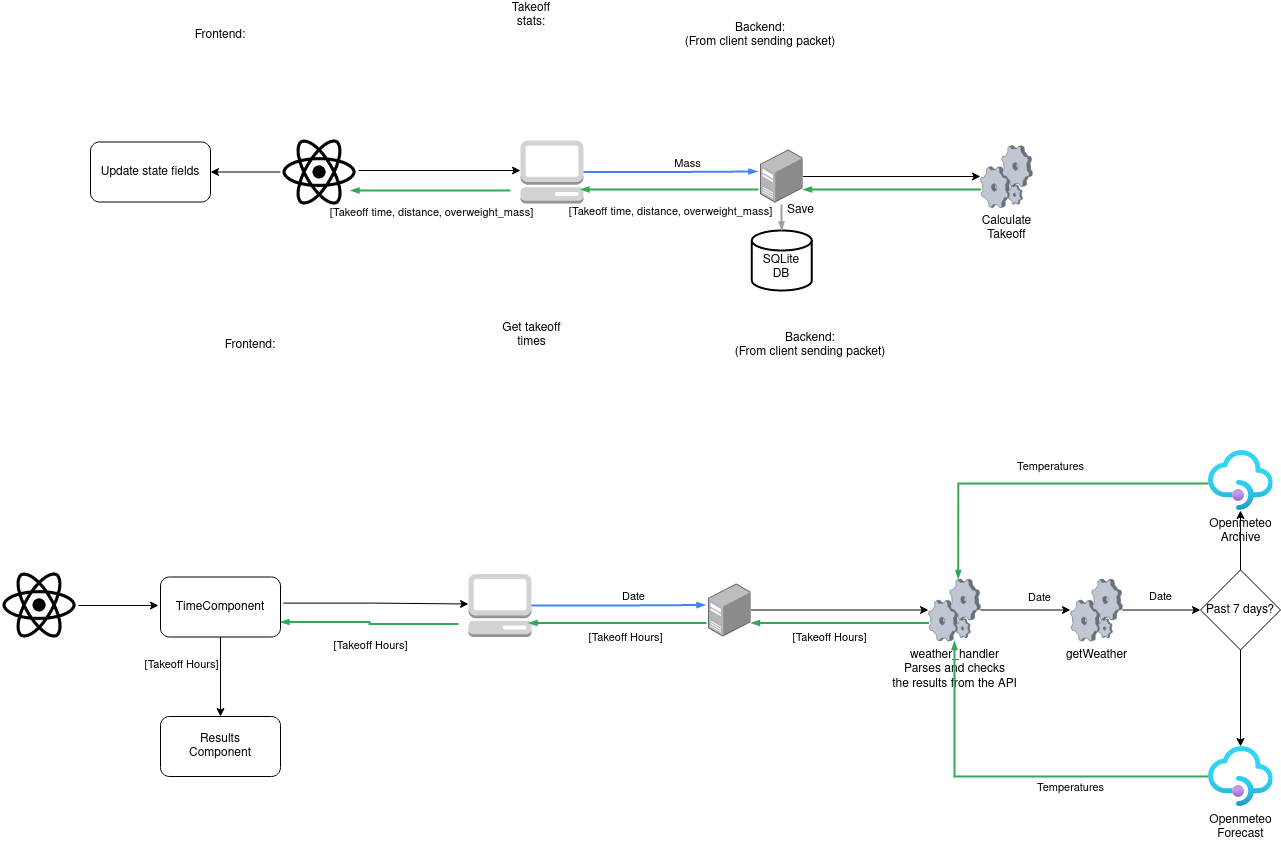

The diagram above was exported from draw.io. Its source (the exported page's mxGraphModel, read from the mxfile embedded in the PNG):
<mxGraphModel dx="1434" dy="795" grid="1" gridSize="10" guides="1" tooltips="1" connect="1" arrows="1" fold="1" page="1" pageScale="1" pageWidth="1169" pageHeight="827" background="none" math="0" shadow="0">
  <root>
    <mxCell id="0" />
    <mxCell id="1" parent="0" />
    <mxCell id="WxboAUJdzQK4nImdnoab-1001" value="" style="outlineConnect=0;dashed=0;verticalLabelPosition=bottom;verticalAlign=top;align=center;html=1;shape=mxgraph.aws3.management_console;fillColor=#D2D3D3;gradientColor=none;" parent="1" vertex="1">
      <mxGeometry x="640" y="180" width="63" height="63" as="geometry" />
    </mxCell>
    <mxCell id="HzvjbKRV-3IC-OiKcD2d-2" style="edgeStyle=orthogonalEdgeStyle;rounded=0;orthogonalLoop=1;jettySize=auto;html=1;" parent="1" source="WxboAUJdzQK4nImdnoab-1002" target="HzvjbKRV-3IC-OiKcD2d-1" edge="1">
      <mxGeometry relative="1" as="geometry" />
    </mxCell>
    <mxCell id="WxboAUJdzQK4nImdnoab-1002" value="" style="points=[];aspect=fixed;html=1;align=center;shadow=0;dashed=0;image;image=img/lib/allied_telesis/computer_and_terminals/Server_Desktop.svg;" parent="1" vertex="1">
      <mxGeometry x="880" y="189" width="42.599999999999994" height="54" as="geometry" />
    </mxCell>
    <mxCell id="WxboAUJdzQK4nImdnoab-1003" value="" style="edgeStyle=orthogonalEdgeStyle;fontSize=12;html=1;endArrow=blockThin;endFill=1;rounded=0;strokeWidth=2;endSize=4;startSize=4;dashed=0;strokeColor=#4284F3;entryX=-0.07;entryY=0.407;entryDx=0;entryDy=0;entryPerimeter=0;exitX=1;exitY=0.5;exitDx=0;exitDy=0;exitPerimeter=0;" parent="1" source="WxboAUJdzQK4nImdnoab-1001" target="WxboAUJdzQK4nImdnoab-1002" edge="1">
      <mxGeometry width="100" relative="1" as="geometry">
        <mxPoint x="710" y="200" as="sourcePoint" />
        <mxPoint x="810" y="200" as="targetPoint" />
      </mxGeometry>
    </mxCell>
    <mxCell id="WxboAUJdzQK4nImdnoab-1004" value="Mass" style="edgeLabel;html=1;align=center;verticalAlign=middle;resizable=0;points=[];" parent="WxboAUJdzQK4nImdnoab-1003" connectable="0" vertex="1">
      <mxGeometry x="0.1861" y="8" relative="1" as="geometry">
        <mxPoint x="1" as="offset" />
      </mxGeometry>
    </mxCell>
    <mxCell id="WxboAUJdzQK4nImdnoab-1005" value="&lt;div&gt;&lt;br&gt;&lt;/div&gt;&lt;div&gt;SQLite&lt;br&gt;DB&lt;br&gt;&lt;/div&gt;" style="strokeWidth=2;html=1;shape=mxgraph.flowchart.database;whiteSpace=wrap;" parent="1" vertex="1">
      <mxGeometry x="871.3" y="270" width="60" height="60" as="geometry" />
    </mxCell>
    <mxCell id="WxboAUJdzQK4nImdnoab-1006" value="Save" style="edgeStyle=orthogonalEdgeStyle;fontSize=12;html=1;endArrow=blockThin;endFill=1;rounded=0;strokeWidth=2;endSize=4;startSize=4;dashed=0;strokeColor=#9E9E9E;exitX=0.493;exitY=1.019;exitDx=0;exitDy=0;exitPerimeter=0;entryX=0.5;entryY=0;entryDx=0;entryDy=0;entryPerimeter=0;" parent="1" source="WxboAUJdzQK4nImdnoab-1002" target="WxboAUJdzQK4nImdnoab-1005" edge="1">
      <mxGeometry x="-0.5402" y="19" width="100" relative="1" as="geometry">
        <mxPoint x="820" y="170" as="sourcePoint" />
        <mxPoint x="920" y="170" as="targetPoint" />
        <Array as="points">
          <mxPoint x="901" y="260" />
          <mxPoint x="901" y="260" />
        </Array>
        <mxPoint as="offset" />
      </mxGeometry>
    </mxCell>
    <mxCell id="WxboAUJdzQK4nImdnoab-1007" value="" style="edgeStyle=orthogonalEdgeStyle;fontSize=12;html=1;endArrow=blockThin;endFill=1;rounded=0;strokeWidth=2;endSize=4;startSize=4;strokeColor=#34A853;dashed=0;exitX=-0.047;exitY=0.741;exitDx=0;exitDy=0;exitPerimeter=0;" parent="1" source="WxboAUJdzQK4nImdnoab-1002" edge="1">
      <mxGeometry width="100" relative="1" as="geometry">
        <mxPoint x="780" y="230" as="sourcePoint" />
        <mxPoint x="700" y="229" as="targetPoint" />
      </mxGeometry>
    </mxCell>
    <mxCell id="HzvjbKRV-3IC-OiKcD2d-8" value="[Takeoff time, distance, overweight_mass]" style="edgeLabel;html=1;align=center;verticalAlign=middle;resizable=0;points=[];" parent="WxboAUJdzQK4nImdnoab-1007" vertex="1" connectable="0">
      <mxGeometry x="-0.1027" y="-1" relative="1" as="geometry">
        <mxPoint x="-8" y="22" as="offset" />
      </mxGeometry>
    </mxCell>
    <mxCell id="HzvjbKRV-3IC-OiKcD2d-1" value="&lt;div&gt;Calculate&lt;/div&gt;&lt;div&gt;Takeoff&lt;br&gt;&lt;/div&gt;" style="verticalLabelPosition=bottom;sketch=0;aspect=fixed;html=1;verticalAlign=top;strokeColor=none;align=center;outlineConnect=0;shape=mxgraph.citrix.process;" parent="1" vertex="1">
      <mxGeometry x="1100" y="185" width="52" height="62" as="geometry" />
    </mxCell>
    <mxCell id="HzvjbKRV-3IC-OiKcD2d-4" value="" style="edgeStyle=orthogonalEdgeStyle;fontSize=12;html=1;endArrow=blockThin;endFill=1;rounded=0;strokeWidth=2;endSize=4;startSize=4;strokeColor=#34A853;dashed=0;exitX=-0.047;exitY=0.741;exitDx=0;exitDy=0;exitPerimeter=0;" parent="1" edge="1">
      <mxGeometry width="100" relative="1" as="geometry">
        <mxPoint x="1100.6" y="229" as="sourcePoint" />
        <mxPoint x="922.6" y="229" as="targetPoint" />
      </mxGeometry>
    </mxCell>
    <mxCell id="HzvjbKRV-3IC-OiKcD2d-6" value="Takeoff stats:" style="text;html=1;strokeColor=none;fillColor=none;align=center;verticalAlign=middle;whiteSpace=wrap;rounded=0;" parent="1" vertex="1">
      <mxGeometry x="621.3" y="40" width="60" height="30" as="geometry" />
    </mxCell>
    <mxCell id="HzvjbKRV-3IC-OiKcD2d-9" value="&lt;div&gt;Backend:&lt;/div&gt;&lt;div&gt;(From client sending packet)&lt;br&gt;&lt;/div&gt;" style="text;html=1;strokeColor=none;fillColor=none;align=center;verticalAlign=middle;whiteSpace=wrap;rounded=0;" parent="1" vertex="1">
      <mxGeometry x="800" y="60" width="160" height="30" as="geometry" />
    </mxCell>
    <mxCell id="HzvjbKRV-3IC-OiKcD2d-10" value="Frontend:" style="text;html=1;strokeColor=none;fillColor=none;align=center;verticalAlign=middle;whiteSpace=wrap;rounded=0;" parent="1" vertex="1">
      <mxGeometry x="260" y="60" width="160" height="30" as="geometry" />
    </mxCell>
    <mxCell id="HzvjbKRV-3IC-OiKcD2d-25" style="edgeStyle=orthogonalEdgeStyle;rounded=0;orthogonalLoop=1;jettySize=auto;html=1;entryX=1;entryY=0.5;entryDx=0;entryDy=0;" parent="1" source="HzvjbKRV-3IC-OiKcD2d-11" target="HzvjbKRV-3IC-OiKcD2d-24" edge="1">
      <mxGeometry relative="1" as="geometry" />
    </mxCell>
    <mxCell id="HzvjbKRV-3IC-OiKcD2d-11" value="" style="shape=image;html=1;verticalAlign=top;verticalLabelPosition=bottom;labelBackgroundColor=#ffffff;imageAspect=0;aspect=fixed;image=https://cdn1.iconfinder.com/data/icons/ionicons-fill-vol-2/512/logo-react-128.png" parent="1" vertex="1">
      <mxGeometry x="400" y="172.5" width="78" height="78" as="geometry" />
    </mxCell>
    <mxCell id="HzvjbKRV-3IC-OiKcD2d-19" style="edgeStyle=orthogonalEdgeStyle;rounded=0;orthogonalLoop=1;jettySize=auto;html=1;" parent="1" edge="1">
      <mxGeometry relative="1" as="geometry">
        <mxPoint x="478" y="210" as="sourcePoint" />
        <mxPoint x="640" y="210" as="targetPoint" />
      </mxGeometry>
    </mxCell>
    <mxCell id="HzvjbKRV-3IC-OiKcD2d-22" value="" style="edgeStyle=orthogonalEdgeStyle;fontSize=12;html=1;endArrow=blockThin;endFill=1;rounded=0;strokeWidth=2;endSize=4;startSize=4;strokeColor=#34A853;dashed=0;exitX=-0.047;exitY=0.741;exitDx=0;exitDy=0;exitPerimeter=0;" parent="1" edge="1">
      <mxGeometry width="100" relative="1" as="geometry">
        <mxPoint x="630" y="230" as="sourcePoint" />
        <mxPoint x="470" y="230" as="targetPoint" />
      </mxGeometry>
    </mxCell>
    <mxCell id="HzvjbKRV-3IC-OiKcD2d-23" value="[Takeoff time, distance, overweight_mass]" style="edgeLabel;html=1;align=center;verticalAlign=middle;resizable=0;points=[];" parent="HzvjbKRV-3IC-OiKcD2d-22" vertex="1" connectable="0">
      <mxGeometry x="-0.1027" y="-1" relative="1" as="geometry">
        <mxPoint x="-8" y="22" as="offset" />
      </mxGeometry>
    </mxCell>
    <mxCell id="HzvjbKRV-3IC-OiKcD2d-24" value="Update state fields" style="rounded=1;whiteSpace=wrap;html=1;" parent="1" vertex="1">
      <mxGeometry x="210" y="181.5" width="120" height="60" as="geometry" />
    </mxCell>
    <mxCell id="HzvjbKRV-3IC-OiKcD2d-28" value="" style="outlineConnect=0;dashed=0;verticalLabelPosition=bottom;verticalAlign=top;align=center;html=1;shape=mxgraph.aws3.management_console;fillColor=#D2D3D3;gradientColor=none;" parent="1" vertex="1">
      <mxGeometry x="588" y="613.5" width="63" height="63" as="geometry" />
    </mxCell>
    <mxCell id="HzvjbKRV-3IC-OiKcD2d-29" style="edgeStyle=orthogonalEdgeStyle;rounded=0;orthogonalLoop=1;jettySize=auto;html=1;" parent="1" source="HzvjbKRV-3IC-OiKcD2d-30" target="HzvjbKRV-3IC-OiKcD2d-37" edge="1">
      <mxGeometry relative="1" as="geometry" />
    </mxCell>
    <mxCell id="HzvjbKRV-3IC-OiKcD2d-30" value="" style="points=[];aspect=fixed;html=1;align=center;shadow=0;dashed=0;image;image=img/lib/allied_telesis/computer_and_terminals/Server_Desktop.svg;" parent="1" vertex="1">
      <mxGeometry x="828" y="622.5" width="42.599999999999994" height="54" as="geometry" />
    </mxCell>
    <mxCell id="HzvjbKRV-3IC-OiKcD2d-31" value="" style="edgeStyle=orthogonalEdgeStyle;fontSize=12;html=1;endArrow=blockThin;endFill=1;rounded=0;strokeWidth=2;endSize=4;startSize=4;dashed=0;strokeColor=#4284F3;entryX=-0.07;entryY=0.407;entryDx=0;entryDy=0;entryPerimeter=0;exitX=1;exitY=0.5;exitDx=0;exitDy=0;exitPerimeter=0;" parent="1" source="HzvjbKRV-3IC-OiKcD2d-28" target="HzvjbKRV-3IC-OiKcD2d-30" edge="1">
      <mxGeometry width="100" relative="1" as="geometry">
        <mxPoint x="658" y="633.5" as="sourcePoint" />
        <mxPoint x="758" y="633.5" as="targetPoint" />
      </mxGeometry>
    </mxCell>
    <mxCell id="HzvjbKRV-3IC-OiKcD2d-32" value="Date" style="edgeLabel;html=1;align=center;verticalAlign=middle;resizable=0;points=[];" parent="HzvjbKRV-3IC-OiKcD2d-31" connectable="0" vertex="1">
      <mxGeometry x="0.1861" y="8" relative="1" as="geometry">
        <mxPoint x="-1" y="-1" as="offset" />
      </mxGeometry>
    </mxCell>
    <mxCell id="HzvjbKRV-3IC-OiKcD2d-35" value="" style="edgeStyle=orthogonalEdgeStyle;fontSize=12;html=1;endArrow=blockThin;endFill=1;rounded=0;strokeWidth=2;endSize=4;startSize=4;strokeColor=#34A853;dashed=0;exitX=-0.047;exitY=0.741;exitDx=0;exitDy=0;exitPerimeter=0;" parent="1" source="HzvjbKRV-3IC-OiKcD2d-30" edge="1">
      <mxGeometry width="100" relative="1" as="geometry">
        <mxPoint x="728" y="663.5" as="sourcePoint" />
        <mxPoint x="648" y="662.5" as="targetPoint" />
      </mxGeometry>
    </mxCell>
    <mxCell id="HzvjbKRV-3IC-OiKcD2d-51" value="[Takeoff Hours]" style="edgeLabel;html=1;align=center;verticalAlign=middle;resizable=0;points=[];" parent="HzvjbKRV-3IC-OiKcD2d-35" vertex="1" connectable="0">
      <mxGeometry x="-0.0899" relative="1" as="geometry">
        <mxPoint y="14" as="offset" />
      </mxGeometry>
    </mxCell>
    <mxCell id="HzvjbKRV-3IC-OiKcD2d-57" style="edgeStyle=orthogonalEdgeStyle;rounded=0;orthogonalLoop=1;jettySize=auto;html=1;" parent="1" source="HzvjbKRV-3IC-OiKcD2d-37" target="Rpz9l3N1Uh5IjfKpZdp1-8" edge="1">
      <mxGeometry relative="1" as="geometry" />
    </mxCell>
    <mxCell id="Rpz9l3N1Uh5IjfKpZdp1-14" value="Date" style="edgeLabel;html=1;align=center;verticalAlign=middle;resizable=0;points=[];" parent="HzvjbKRV-3IC-OiKcD2d-57" connectable="0" vertex="1">
      <mxGeometry x="0.2794" y="2" relative="1" as="geometry">
        <mxPoint y="-11" as="offset" />
      </mxGeometry>
    </mxCell>
    <mxCell id="HzvjbKRV-3IC-OiKcD2d-37" value="weather_handler&lt;br&gt;&lt;div&gt;Parses and checks &lt;br&gt;&lt;/div&gt;&lt;div&gt;the results from the API&lt;/div&gt;" style="verticalLabelPosition=bottom;sketch=0;aspect=fixed;html=1;verticalAlign=top;strokeColor=none;align=center;outlineConnect=0;shape=mxgraph.citrix.process;" parent="1" vertex="1">
      <mxGeometry x="1048" y="618.5" width="52" height="62" as="geometry" />
    </mxCell>
    <mxCell id="HzvjbKRV-3IC-OiKcD2d-38" value="" style="edgeStyle=orthogonalEdgeStyle;fontSize=12;html=1;endArrow=blockThin;endFill=1;rounded=0;strokeWidth=2;endSize=4;startSize=4;strokeColor=#34A853;dashed=0;exitX=-0.047;exitY=0.741;exitDx=0;exitDy=0;exitPerimeter=0;" parent="1" edge="1">
      <mxGeometry width="100" relative="1" as="geometry">
        <mxPoint x="1048.6" y="662.5" as="sourcePoint" />
        <mxPoint x="870.6" y="662.5" as="targetPoint" />
      </mxGeometry>
    </mxCell>
    <mxCell id="Rpz9l3N1Uh5IjfKpZdp1-11" value="[Takeoff Hours]" style="edgeLabel;html=1;align=center;verticalAlign=middle;resizable=0;points=[];" parent="HzvjbKRV-3IC-OiKcD2d-38" connectable="0" vertex="1">
      <mxGeometry x="0.1199" y="-3" relative="1" as="geometry">
        <mxPoint y="17" as="offset" />
      </mxGeometry>
    </mxCell>
    <mxCell id="HzvjbKRV-3IC-OiKcD2d-39" style="edgeStyle=orthogonalEdgeStyle;rounded=0;orthogonalLoop=1;jettySize=auto;html=1;entryX=1;entryY=0.5;entryDx=0;entryDy=0;" parent="1" source="HzvjbKRV-3IC-OiKcD2d-40" edge="1">
      <mxGeometry relative="1" as="geometry">
        <mxPoint x="278" y="645" as="targetPoint" />
      </mxGeometry>
    </mxCell>
    <mxCell id="HzvjbKRV-3IC-OiKcD2d-40" value="" style="shape=image;html=1;verticalAlign=top;verticalLabelPosition=bottom;labelBackgroundColor=#ffffff;imageAspect=0;aspect=fixed;image=https://cdn1.iconfinder.com/data/icons/ionicons-fill-vol-2/512/logo-react-128.png" parent="1" vertex="1">
      <mxGeometry x="120" y="606" width="78" height="78" as="geometry" />
    </mxCell>
    <mxCell id="HzvjbKRV-3IC-OiKcD2d-41" style="edgeStyle=orthogonalEdgeStyle;rounded=0;orthogonalLoop=1;jettySize=auto;html=1;exitX=1.023;exitY=0.435;exitDx=0;exitDy=0;exitPerimeter=0;" parent="1" source="HzvjbKRV-3IC-OiKcD2d-44" edge="1">
      <mxGeometry relative="1" as="geometry">
        <mxPoint x="426" y="643.5" as="sourcePoint" />
        <mxPoint x="588" y="643.5" as="targetPoint" />
      </mxGeometry>
    </mxCell>
    <mxCell id="HzvjbKRV-3IC-OiKcD2d-42" value="" style="edgeStyle=orthogonalEdgeStyle;fontSize=12;html=1;endArrow=blockThin;endFill=1;rounded=0;strokeWidth=2;endSize=4;startSize=4;strokeColor=#34A853;dashed=0;exitX=-0.047;exitY=0.741;exitDx=0;exitDy=0;exitPerimeter=0;entryX=1;entryY=0.75;entryDx=0;entryDy=0;" parent="1" target="HzvjbKRV-3IC-OiKcD2d-44" edge="1">
      <mxGeometry width="100" relative="1" as="geometry">
        <mxPoint x="578" y="663.5" as="sourcePoint" />
        <mxPoint x="418" y="663.5" as="targetPoint" />
      </mxGeometry>
    </mxCell>
    <mxCell id="HzvjbKRV-3IC-OiKcD2d-43" value="[Takeoff Hours]" style="edgeLabel;html=1;align=center;verticalAlign=middle;resizable=0;points=[];" parent="HzvjbKRV-3IC-OiKcD2d-42" vertex="1" connectable="0">
      <mxGeometry x="-0.1027" y="-1" relative="1" as="geometry">
        <mxPoint x="-8" y="22" as="offset" />
      </mxGeometry>
    </mxCell>
    <mxCell id="HzvjbKRV-3IC-OiKcD2d-49" style="edgeStyle=orthogonalEdgeStyle;rounded=0;orthogonalLoop=1;jettySize=auto;html=1;" parent="1" source="HzvjbKRV-3IC-OiKcD2d-44" target="HzvjbKRV-3IC-OiKcD2d-48" edge="1">
      <mxGeometry relative="1" as="geometry" />
    </mxCell>
    <mxCell id="HzvjbKRV-3IC-OiKcD2d-50" value="[Takeoff Hours]" style="edgeLabel;html=1;align=center;verticalAlign=middle;resizable=0;points=[];" parent="HzvjbKRV-3IC-OiKcD2d-49" vertex="1" connectable="0">
      <mxGeometry x="-0.2943" relative="1" as="geometry">
        <mxPoint x="-40" y="-1" as="offset" />
      </mxGeometry>
    </mxCell>
    <mxCell id="HzvjbKRV-3IC-OiKcD2d-44" value="TimeComponent" style="rounded=1;whiteSpace=wrap;html=1;" parent="1" vertex="1">
      <mxGeometry x="280" y="616.5" width="120" height="60" as="geometry" />
    </mxCell>
    <mxCell id="HzvjbKRV-3IC-OiKcD2d-48" value="Results&lt;br&gt;Component" style="rounded=1;whiteSpace=wrap;html=1;" parent="1" vertex="1">
      <mxGeometry x="280" y="756" width="120" height="60" as="geometry" />
    </mxCell>
    <mxCell id="HzvjbKRV-3IC-OiKcD2d-52" value="&lt;div&gt;Openmeteo&lt;/div&gt;&lt;div&gt;Archive&lt;br&gt;&lt;/div&gt;" style="aspect=fixed;html=1;points=[];align=center;image;fontSize=12;image=img/lib/azure2/app_services/API_Management_Services.svg;" parent="1" vertex="1">
      <mxGeometry x="1327.5" y="490" width="65" height="60" as="geometry" />
    </mxCell>
    <mxCell id="Rpz9l3N1Uh5IjfKpZdp1-1" style="edgeStyle=orthogonalEdgeStyle;rounded=0;orthogonalLoop=1;jettySize=auto;html=1;" parent="1" source="HzvjbKRV-3IC-OiKcD2d-53" target="HzvjbKRV-3IC-OiKcD2d-58" edge="1">
      <mxGeometry relative="1" as="geometry" />
    </mxCell>
    <mxCell id="Rpz9l3N1Uh5IjfKpZdp1-2" style="edgeStyle=orthogonalEdgeStyle;rounded=0;orthogonalLoop=1;jettySize=auto;html=1;" parent="1" source="HzvjbKRV-3IC-OiKcD2d-53" target="HzvjbKRV-3IC-OiKcD2d-52" edge="1">
      <mxGeometry relative="1" as="geometry" />
    </mxCell>
    <mxCell id="HzvjbKRV-3IC-OiKcD2d-53" value="Past 7 days?" style="rhombus;whiteSpace=wrap;html=1;" parent="1" vertex="1">
      <mxGeometry x="1320" y="609.5" width="80" height="80" as="geometry" />
    </mxCell>
    <mxCell id="HzvjbKRV-3IC-OiKcD2d-58" value="&lt;div&gt;Openmeteo&lt;/div&gt;&lt;div&gt;Forecast&lt;br&gt;&lt;/div&gt;" style="aspect=fixed;html=1;points=[];align=center;image;fontSize=12;image=img/lib/azure2/app_services/API_Management_Services.svg;" parent="1" vertex="1">
      <mxGeometry x="1327.5" y="786" width="65" height="60" as="geometry" />
    </mxCell>
    <mxCell id="Rpz9l3N1Uh5IjfKpZdp1-6" value="" style="edgeStyle=orthogonalEdgeStyle;fontSize=12;html=1;endArrow=blockThin;endFill=1;rounded=0;strokeWidth=2;endSize=4;startSize=4;strokeColor=#34A853;dashed=0;exitX=0.008;exitY=0.548;exitDx=0;exitDy=0;exitPerimeter=0;" parent="1" source="HzvjbKRV-3IC-OiKcD2d-52" edge="1">
      <mxGeometry width="100" relative="1" as="geometry">
        <mxPoint x="1174.25" y="522.16" as="sourcePoint" />
        <mxPoint x="1077.75" y="618.5" as="targetPoint" />
      </mxGeometry>
    </mxCell>
    <mxCell id="Rpz9l3N1Uh5IjfKpZdp1-12" value="Temperatures" style="edgeLabel;html=1;align=center;verticalAlign=middle;resizable=0;points=[];" parent="Rpz9l3N1Uh5IjfKpZdp1-6" connectable="0" vertex="1">
      <mxGeometry x="-0.0519" y="1" relative="1" as="geometry">
        <mxPoint x="5" y="-18" as="offset" />
      </mxGeometry>
    </mxCell>
    <mxCell id="Rpz9l3N1Uh5IjfKpZdp1-9" value="Date" style="edgeStyle=orthogonalEdgeStyle;rounded=0;orthogonalLoop=1;jettySize=auto;html=1;entryX=0;entryY=0.5;entryDx=0;entryDy=0;" parent="1" source="Rpz9l3N1Uh5IjfKpZdp1-8" target="HzvjbKRV-3IC-OiKcD2d-53" edge="1">
      <mxGeometry x="-0.0256" y="14" relative="1" as="geometry">
        <mxPoint as="offset" />
      </mxGeometry>
    </mxCell>
    <mxCell id="Rpz9l3N1Uh5IjfKpZdp1-8" value="getWeather" style="verticalLabelPosition=bottom;sketch=0;aspect=fixed;html=1;verticalAlign=top;strokeColor=none;align=center;outlineConnect=0;shape=mxgraph.citrix.process;" parent="1" vertex="1">
      <mxGeometry x="1190" y="618.5" width="52" height="62" as="geometry" />
    </mxCell>
    <mxCell id="Rpz9l3N1Uh5IjfKpZdp1-10" value="" style="edgeStyle=orthogonalEdgeStyle;fontSize=12;html=1;endArrow=blockThin;endFill=1;rounded=0;strokeWidth=2;endSize=4;startSize=4;strokeColor=#34A853;dashed=0;exitX=0.008;exitY=0.548;exitDx=0;exitDy=0;exitPerimeter=0;" parent="1" target="HzvjbKRV-3IC-OiKcD2d-37" edge="1">
      <mxGeometry width="100" relative="1" as="geometry">
        <mxPoint x="1327.5" y="816" as="sourcePoint" />
        <mxPoint x="1077.25" y="911.5" as="targetPoint" />
      </mxGeometry>
    </mxCell>
    <mxCell id="Rpz9l3N1Uh5IjfKpZdp1-13" value="Temperatures" style="edgeLabel;html=1;align=center;verticalAlign=middle;resizable=0;points=[];" parent="Rpz9l3N1Uh5IjfKpZdp1-10" connectable="0" vertex="1">
      <mxGeometry x="-0.3017" y="-2" relative="1" as="geometry">
        <mxPoint x="-2" y="12" as="offset" />
      </mxGeometry>
    </mxCell>
    <mxCell id="Rpz9l3N1Uh5IjfKpZdp1-17" value="&lt;div&gt;Get takeoff&lt;/div&gt;&lt;div&gt;times&lt;br&gt;&lt;/div&gt;" style="text;html=1;strokeColor=none;fillColor=none;align=center;verticalAlign=middle;whiteSpace=wrap;rounded=0;" parent="1" vertex="1">
      <mxGeometry x="596.9499999999999" y="360" width="108.7" height="30" as="geometry" />
    </mxCell>
    <mxCell id="Rpz9l3N1Uh5IjfKpZdp1-18" value="&lt;div&gt;Backend:&lt;/div&gt;&lt;div&gt;(From client sending packet)&lt;br&gt;&lt;/div&gt;" style="text;html=1;strokeColor=none;fillColor=none;align=center;verticalAlign=middle;whiteSpace=wrap;rounded=0;" parent="1" vertex="1">
      <mxGeometry x="850" y="370" width="160" height="30" as="geometry" />
    </mxCell>
    <mxCell id="Rpz9l3N1Uh5IjfKpZdp1-19" value="Frontend:" style="text;html=1;strokeColor=none;fillColor=none;align=center;verticalAlign=middle;whiteSpace=wrap;rounded=0;" parent="1" vertex="1">
      <mxGeometry x="290" y="370" width="160" height="30" as="geometry" />
    </mxCell>
  </root>
</mxGraphModel>